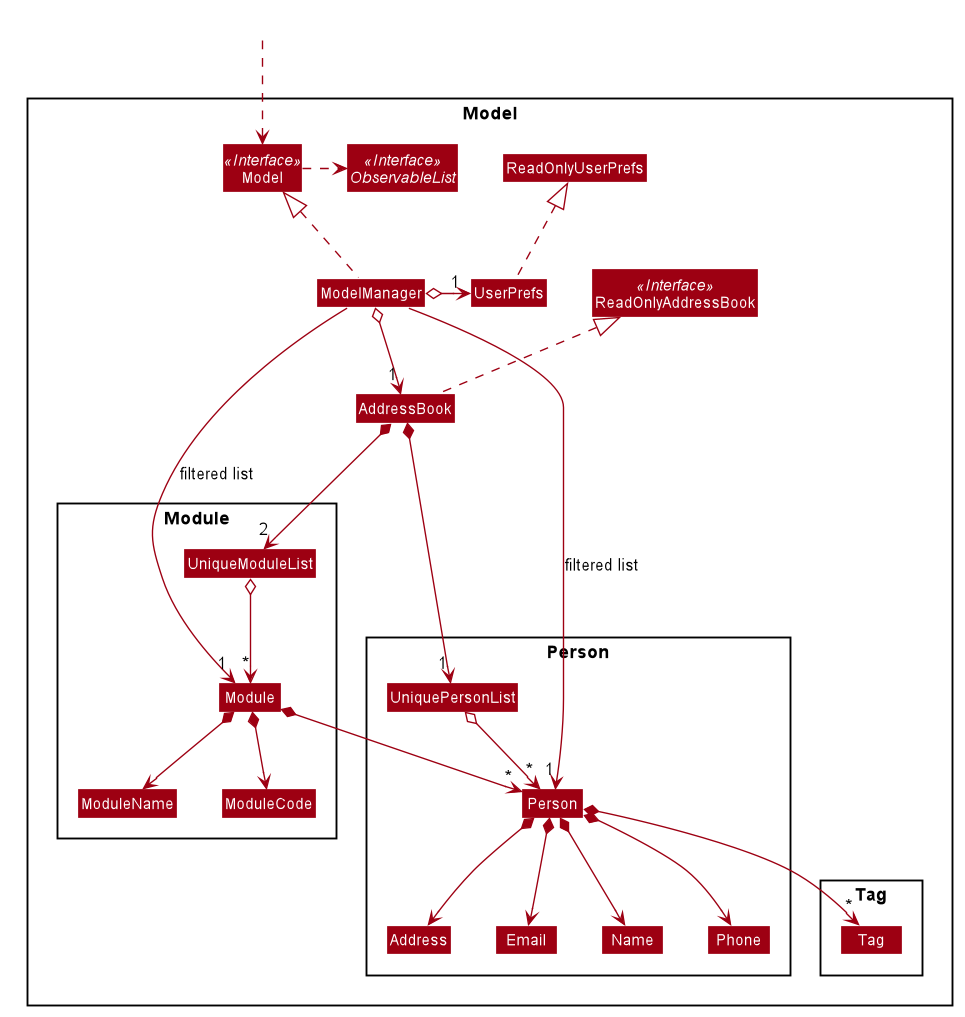

The diagram above was rendered by PlantUML. Its source (embedded in the PNG):
@startuml








skinparam BackgroundColor #FFFFFFF

skinparam Shadowing false

skinparam Class {
    FontColor #FFFFFF
    BorderThickness 1
    BorderColor #FFFFFF
    StereotypeFontColor #FFFFFF
    FontName Arial
}

skinparam Actor {
    BorderColor #000000
    Color #000000
    FontName Arial
}

skinparam Sequence {
    MessageAlign center
    BoxFontSize 15
    BoxPadding 0
    BoxFontColor #FFFFFF
    FontName Arial
}

skinparam Participant {
    FontColor #FFFFFFF
    Padding 20
}

skinparam MinClassWidth 50
skinparam ParticipantPadding 10
skinparam Shadowing false
skinparam DefaultTextAlignment center
skinparam packageStyle Rectangle

hide footbox
hide members
hide circle
skinparam arrowThickness 1.1
skinparam arrowColor #9D0012
skinparam classBackgroundColor #9D0012

Package Model <<Rectangle>>{
Interface ReadOnlyAddressBook <<Interface>>
Interface Model <<Interface>>
Interface ObservableList <<Interface>>
Class AddressBook
Class ReadOnlyAddressBook
Class Model
Class ModelManager
Class UserPrefs
Class ReadOnlyUserPrefs

Package Module {
Class Module
Class ModuleName
Class ModuleCode
Class UniqueModuleList
}

Package Person {
Class Person
Class Address
Class Email
Class Name
Class Phone
Class UniquePersonList
}

Package Tag {
Class Tag
}
}

Class HiddenOutside #FFFFFF
HiddenOutside ..> Model

AddressBook .up.|> ReadOnlyAddressBook

ModelManager .up.|> Model
Model .right.> ObservableList
ModelManager o--> "1" AddressBook
ModelManager o-left-> "1" UserPrefs
UserPrefs .up.|> ReadOnlyUserPrefs

AddressBook *--> "1" UniquePersonList
UniquePersonList o--> "*" Person
Person *--> Name
Person *--> Phone
Person *--> Email
Person *--> Address
Person *--> "*" Tag

AddressBook *--> "2" UniqueModuleList
UniqueModuleList o--> "*" Module
Module *--> ModuleCode
Module *--> ModuleName
Module *--> "*" Person

Name -[hidden]right-> Phone
Phone -[hidden]right-> Address
Address -[hidden]right-> Email

UniqueModuleList -[hidden]right-> UniquePersonList
ModuleName -[hidden]right-> ModuleCode

ModelManager -->"1" Person : filtered list
ModelManager -->"1" Module : filtered list
@enduml